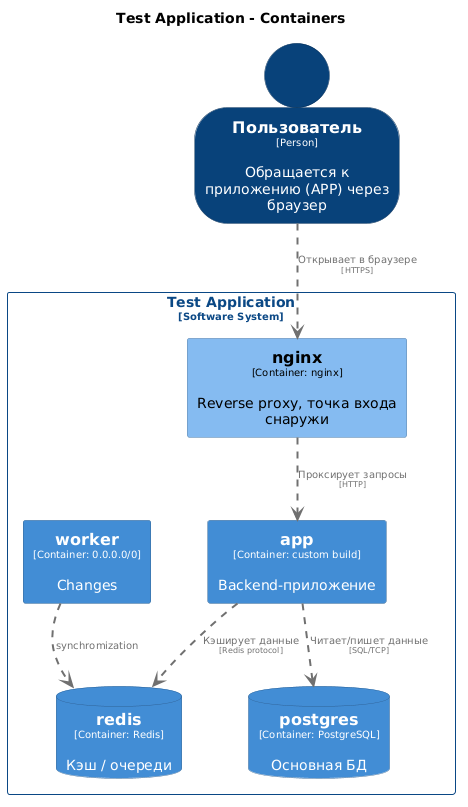

The diagram above was rendered by PlantUML. Its source (embedded in the PNG):
@startuml
set separator none
title Test Application - Containers

top to bottom direction

skinparam {
  arrowFontSize 10
  defaultTextAlignment center
  wrapWidth 200
  maxMessageSize 100
}

hide stereotype

skinparam rectangle<<TestApplication.app>> {
  BackgroundColor #438dd5
  FontColor #ffffff
  BorderColor #2e6295
  shadowing false
}
skinparam rectangle<<TestApplication.nginx>> {
  BackgroundColor #85bbf0
  FontColor #000000
  BorderColor #5d82a8
  shadowing false
}
skinparam database<<TestApplication.postgres>> {
  BackgroundColor #438dd5
  FontColor #ffffff
  BorderColor #2e6295
  shadowing false
}
skinparam database<<TestApplication.redis>> {
  BackgroundColor #438dd5
  FontColor #ffffff
  BorderColor #2e6295
  shadowing false
}
skinparam rectangle<<TestApplication.worker>> {
  BackgroundColor #438dd5
  FontColor #ffffff
  BorderColor #2e6295
  shadowing false
}
skinparam person<<Пользователь>> {
  BackgroundColor #08427b
  FontColor #ffffff
  BorderColor #052e56
  shadowing false
}
skinparam rectangle<<TestApplication>> {
  BorderColor #0b4884
  FontColor #0b4884
  shadowing false
}

person "==Пользователь\n<size:10>[Person]</size>\n\nОбращается к приложению (APP) через браузер" <<Пользователь>> as Пользователь

rectangle "Test Application\n<size:10>[Software System]</size>" <<TestApplication>> {
  rectangle "==worker\n<size:10>[Container: 0.0.0.0/0]</size>\n\nChanges" <<TestApplication.worker>> as TestApplication.worker
  rectangle "==nginx\n<size:10>[Container: nginx]</size>\n\nReverse proxy, точка входа снаружи" <<TestApplication.nginx>> as TestApplication.nginx
  rectangle "==app\n<size:10>[Container: custom build]</size>\n\nBackend-приложение" <<TestApplication.app>> as TestApplication.app
  database "==postgres\n<size:10>[Container: PostgreSQL]</size>\n\nОсновная БД" <<TestApplication.postgres>> as TestApplication.postgres
  database "==redis\n<size:10>[Container: Redis]</size>\n\nКэш / очереди" <<TestApplication.redis>> as TestApplication.redis
}

TestApplication.app .[#707070,thickness=2].> TestApplication.postgres : "<color:#707070>Читает/пишет данные\n<color:#707070><size:8>[SQL/TCP]</size>"
TestApplication.app .[#707070,thickness=2].> TestApplication.redis : "<color:#707070>Кэширует данные\n<color:#707070><size:8>[Redis protocol]</size>"
TestApplication.worker .[#707070,thickness=2].> TestApplication.redis : "<color:#707070>synchromization"
Пользователь .[#707070,thickness=2].> TestApplication.nginx : "<color:#707070>Открывает в браузере\n<color:#707070><size:8>[HTTPS]</size>"
TestApplication.nginx .[#707070,thickness=2].> TestApplication.app : "<color:#707070>Проксирует запросы\n<color:#707070><size:8>[HTTP]</size>"
@enduml